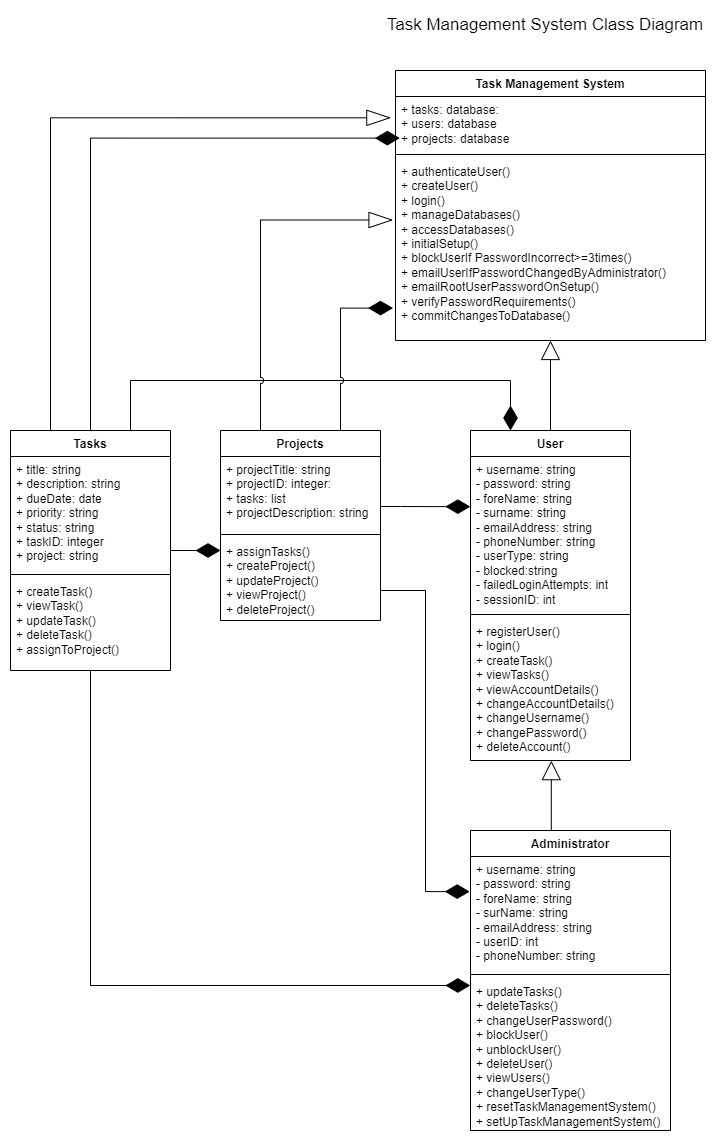

The diagram above was exported from draw.io. Its source (the exported page's mxGraphModel, read from the mxfile embedded in the PNG):
<mxGraphModel dx="1221" dy="1673" grid="1" gridSize="10" guides="1" tooltips="1" connect="1" arrows="1" fold="1" page="1" pageScale="1" pageWidth="1100" pageHeight="850" background="none" math="0" shadow="0">
  <root>
    <mxCell id="0" />
    <mxCell id="1" parent="0" />
    <mxCell id="AvTWC_V5O1hLxJitqv5g-30" style="edgeStyle=orthogonalEdgeStyle;rounded=0;orthogonalLoop=1;jettySize=auto;html=1;entryX=0.5;entryY=1;entryDx=0;entryDy=0;entryPerimeter=0;endArrow=block;endFill=0;endSize=17;" parent="1" source="AvTWC_V5O1hLxJitqv5g-9" target="AvTWC_V5O1hLxJitqv5g-24" edge="1">
      <mxGeometry relative="1" as="geometry">
        <mxPoint x="550" y="210" as="targetPoint" />
      </mxGeometry>
    </mxCell>
    <mxCell id="AvTWC_V5O1hLxJitqv5g-9" value="User" style="swimlane;fontStyle=1;align=center;verticalAlign=top;childLayout=stackLayout;horizontal=1;startSize=26;horizontalStack=0;resizeParent=1;resizeParentMax=0;resizeLast=0;collapsible=1;marginBottom=0;whiteSpace=wrap;html=1;" parent="1" vertex="1">
      <mxGeometry x="470" y="300" width="160" height="330" as="geometry" />
    </mxCell>
    <mxCell id="AvTWC_V5O1hLxJitqv5g-10" value="+ username: string&lt;br&gt;- password: string&lt;br&gt;- foreName: string&lt;br&gt;- surname: string&lt;br&gt;- emailAddress: string&lt;br&gt;- phoneNumber: string&lt;div&gt;- userType: string&lt;/div&gt;&lt;div&gt;- blocked:string&amp;nbsp;&lt;/div&gt;&lt;div&gt;- failedLoginAttempts: int&lt;/div&gt;&lt;div&gt;- sessionID: int&lt;/div&gt;" style="text;strokeColor=none;fillColor=none;align=left;verticalAlign=top;spacingLeft=4;spacingRight=4;overflow=hidden;rotatable=0;points=[[0,0.5],[1,0.5]];portConstraint=eastwest;whiteSpace=wrap;html=1;" parent="AvTWC_V5O1hLxJitqv5g-9" vertex="1">
      <mxGeometry y="26" width="160" height="154" as="geometry" />
    </mxCell>
    <mxCell id="AvTWC_V5O1hLxJitqv5g-11" value="" style="line;strokeWidth=1;fillColor=none;align=left;verticalAlign=middle;spacingTop=-1;spacingLeft=3;spacingRight=3;rotatable=0;labelPosition=right;points=[];portConstraint=eastwest;strokeColor=inherit;" parent="AvTWC_V5O1hLxJitqv5g-9" vertex="1">
      <mxGeometry y="180" width="160" height="8" as="geometry" />
    </mxCell>
    <mxCell id="AvTWC_V5O1hLxJitqv5g-12" value="+ registerUser()&lt;br&gt;+ login()&lt;br&gt;+ createTask()&lt;br&gt;+ viewTasks()&lt;div&gt;+ viewAccountDetails()&lt;/div&gt;&lt;div&gt;+ changeAccountDetails()&lt;/div&gt;&lt;div&gt;+ changeUsername()&lt;/div&gt;&lt;div&gt;+ changePassword()&lt;/div&gt;&lt;div&gt;+ deleteAccount()&lt;/div&gt;" style="text;strokeColor=none;fillColor=none;align=left;verticalAlign=top;spacingLeft=4;spacingRight=4;overflow=hidden;rotatable=0;points=[[0,0.5],[1,0.5]];portConstraint=eastwest;whiteSpace=wrap;html=1;" parent="AvTWC_V5O1hLxJitqv5g-9" vertex="1">
      <mxGeometry y="188" width="160" height="142" as="geometry" />
    </mxCell>
    <mxCell id="AvTWC_V5O1hLxJitqv5g-13" value="Administrator" style="swimlane;fontStyle=1;align=center;verticalAlign=top;childLayout=stackLayout;horizontal=1;startSize=26;horizontalStack=0;resizeParent=1;resizeParentMax=0;resizeLast=0;collapsible=1;marginBottom=0;whiteSpace=wrap;html=1;" parent="1" vertex="1">
      <mxGeometry x="470" y="700" width="200" height="300" as="geometry" />
    </mxCell>
    <mxCell id="AvTWC_V5O1hLxJitqv5g-14" value="+ username: string&lt;br&gt;- password: string&lt;br&gt;- foreName: string&lt;br&gt;- surName: string&lt;br&gt;- emailAddress: string&lt;br&gt;- userID: int&lt;br&gt;- phoneNumber: string" style="text;strokeColor=none;fillColor=none;align=left;verticalAlign=top;spacingLeft=4;spacingRight=4;overflow=hidden;rotatable=0;points=[[0,0.5],[1,0.5]];portConstraint=eastwest;whiteSpace=wrap;html=1;" parent="AvTWC_V5O1hLxJitqv5g-13" vertex="1">
      <mxGeometry y="26" width="200" height="114" as="geometry" />
    </mxCell>
    <mxCell id="AvTWC_V5O1hLxJitqv5g-15" value="" style="line;strokeWidth=1;fillColor=none;align=left;verticalAlign=middle;spacingTop=-1;spacingLeft=3;spacingRight=3;rotatable=0;labelPosition=right;points=[];portConstraint=eastwest;strokeColor=inherit;" parent="AvTWC_V5O1hLxJitqv5g-13" vertex="1">
      <mxGeometry y="140" width="200" height="8" as="geometry" />
    </mxCell>
    <mxCell id="AvTWC_V5O1hLxJitqv5g-16" value="+ updateTasks()&lt;br&gt;+ deleteTasks()&lt;div&gt;+ changeUserPassword()&lt;/div&gt;&lt;div&gt;+ blockUser()&lt;/div&gt;&lt;div&gt;+ unblockUser()&lt;/div&gt;&lt;div&gt;+ deleteUser()&lt;/div&gt;&lt;div&gt;+ viewUsers()&lt;/div&gt;&lt;div&gt;+ changeUserType()&lt;/div&gt;&lt;div&gt;+ resetTaskManagementSystem()&lt;/div&gt;&lt;div&gt;+ setUpTaskManagementSystem()&lt;/div&gt;" style="text;strokeColor=none;fillColor=none;align=left;verticalAlign=top;spacingLeft=4;spacingRight=4;overflow=hidden;rotatable=0;points=[[0,0.5],[1,0.5]];portConstraint=eastwest;whiteSpace=wrap;html=1;" parent="AvTWC_V5O1hLxJitqv5g-13" vertex="1">
      <mxGeometry y="148" width="200" height="152" as="geometry" />
    </mxCell>
    <mxCell id="AvTWC_V5O1hLxJitqv5g-40" style="edgeStyle=orthogonalEdgeStyle;rounded=0;orthogonalLoop=1;jettySize=auto;html=1;exitX=0.75;exitY=0;exitDx=0;exitDy=0;entryX=0.25;entryY=0;entryDx=0;entryDy=0;endArrow=diamondThin;endFill=1;endSize=22;" parent="1" source="AvTWC_V5O1hLxJitqv5g-17" target="AvTWC_V5O1hLxJitqv5g-9" edge="1">
      <mxGeometry relative="1" as="geometry">
        <Array as="points">
          <mxPoint x="130" y="250" />
          <mxPoint x="510" y="250" />
        </Array>
      </mxGeometry>
    </mxCell>
    <mxCell id="AvTWC_V5O1hLxJitqv5g-17" value="Tasks" style="swimlane;fontStyle=1;align=center;verticalAlign=top;childLayout=stackLayout;horizontal=1;startSize=26;horizontalStack=0;resizeParent=1;resizeParentMax=0;resizeLast=0;collapsible=1;marginBottom=0;whiteSpace=wrap;html=1;" parent="1" vertex="1">
      <mxGeometry x="10" y="300" width="160" height="240" as="geometry" />
    </mxCell>
    <mxCell id="AvTWC_V5O1hLxJitqv5g-18" value="+ title: string&lt;br&gt;+ description: string&lt;br&gt;+ dueDate: date&lt;br&gt;+ priority: string&lt;br&gt;+ status: string&lt;br&gt;+ taskID: integer&lt;br&gt;+ project: string" style="text;strokeColor=none;fillColor=none;align=left;verticalAlign=top;spacingLeft=4;spacingRight=4;overflow=hidden;rotatable=0;points=[[0,0.5],[1,0.5]];portConstraint=eastwest;whiteSpace=wrap;html=1;" parent="AvTWC_V5O1hLxJitqv5g-17" vertex="1">
      <mxGeometry y="26" width="160" height="114" as="geometry" />
    </mxCell>
    <mxCell id="AvTWC_V5O1hLxJitqv5g-19" value="" style="line;strokeWidth=1;fillColor=none;align=left;verticalAlign=middle;spacingTop=-1;spacingLeft=3;spacingRight=3;rotatable=0;labelPosition=right;points=[];portConstraint=eastwest;strokeColor=inherit;" parent="AvTWC_V5O1hLxJitqv5g-17" vertex="1">
      <mxGeometry y="140" width="160" height="8" as="geometry" />
    </mxCell>
    <mxCell id="AvTWC_V5O1hLxJitqv5g-20" value="+ createTask()&lt;br&gt;+ viewTask()&lt;br&gt;+ updateTask()&lt;br&gt;+ deleteTask()&lt;br&gt;+ assignToProject()" style="text;strokeColor=none;fillColor=none;align=left;verticalAlign=top;spacingLeft=4;spacingRight=4;overflow=hidden;rotatable=0;points=[[0,0.5],[1,0.5]];portConstraint=eastwest;whiteSpace=wrap;html=1;" parent="AvTWC_V5O1hLxJitqv5g-17" vertex="1">
      <mxGeometry y="148" width="160" height="92" as="geometry" />
    </mxCell>
    <mxCell id="AvTWC_V5O1hLxJitqv5g-21" value="Task Management System" style="swimlane;fontStyle=1;align=center;verticalAlign=top;childLayout=stackLayout;horizontal=1;startSize=26;horizontalStack=0;resizeParent=1;resizeParentMax=0;resizeLast=0;collapsible=1;marginBottom=0;whiteSpace=wrap;html=1;" parent="1" vertex="1">
      <mxGeometry x="395" y="-60" width="310" height="270" as="geometry" />
    </mxCell>
    <mxCell id="AvTWC_V5O1hLxJitqv5g-22" value="+ tasks: database:&lt;br&gt;+ users: database&lt;br&gt;+ projects: database" style="text;strokeColor=none;fillColor=none;align=left;verticalAlign=top;spacingLeft=4;spacingRight=4;overflow=hidden;rotatable=0;points=[[0,0.5],[1,0.5]];portConstraint=eastwest;whiteSpace=wrap;html=1;" parent="AvTWC_V5O1hLxJitqv5g-21" vertex="1">
      <mxGeometry y="26" width="310" height="54" as="geometry" />
    </mxCell>
    <mxCell id="AvTWC_V5O1hLxJitqv5g-23" value="" style="line;strokeWidth=1;fillColor=none;align=left;verticalAlign=middle;spacingTop=-1;spacingLeft=3;spacingRight=3;rotatable=0;labelPosition=right;points=[];portConstraint=eastwest;strokeColor=inherit;" parent="AvTWC_V5O1hLxJitqv5g-21" vertex="1">
      <mxGeometry y="80" width="310" height="8" as="geometry" />
    </mxCell>
    <mxCell id="AvTWC_V5O1hLxJitqv5g-24" value="+ authenticateUser()&lt;br&gt;+ createUser()&lt;br&gt;+ login()&lt;br&gt;+ manageDatabases()&lt;br&gt;+ accessDatabases()&lt;div&gt;+ initialSetup()&lt;/div&gt;&lt;div&gt;+ blockUserIf PasswordIncorrect&amp;gt;=3times()&lt;/div&gt;&lt;div&gt;+ emailUserIfPasswordChanged&lt;span style=&quot;background-color: initial;&quot;&gt;ByAdministrator()&lt;/span&gt;&lt;/div&gt;&lt;div&gt;+ emailRootUserPasswordOnSetup()&lt;/div&gt;&lt;div&gt;+ verifyPasswordRequirements()&lt;/div&gt;&lt;div&gt;+ commitChangesToDatabase()&lt;/div&gt;&lt;div&gt;&lt;br&gt;&lt;/div&gt;" style="text;strokeColor=none;fillColor=none;align=left;verticalAlign=top;spacingLeft=4;spacingRight=4;overflow=hidden;rotatable=0;points=[[0,0.5],[1,0.5]];portConstraint=eastwest;whiteSpace=wrap;html=1;" parent="AvTWC_V5O1hLxJitqv5g-21" vertex="1">
      <mxGeometry y="88" width="310" height="182" as="geometry" />
    </mxCell>
    <mxCell id="AvTWC_V5O1hLxJitqv5g-25" value="Projects" style="swimlane;fontStyle=1;align=center;verticalAlign=top;childLayout=stackLayout;horizontal=1;startSize=26;horizontalStack=0;resizeParent=1;resizeParentMax=0;resizeLast=0;collapsible=1;marginBottom=0;whiteSpace=wrap;html=1;" parent="1" vertex="1">
      <mxGeometry x="220" y="300" width="160" height="190" as="geometry" />
    </mxCell>
    <mxCell id="AvTWC_V5O1hLxJitqv5g-26" value="+ projectTitle: string&lt;br&gt;+ projectID: integer:&lt;br&gt;+ tasks: list&lt;br&gt;+ projectDescription: string" style="text;strokeColor=none;fillColor=none;align=left;verticalAlign=top;spacingLeft=4;spacingRight=4;overflow=hidden;rotatable=0;points=[[0,0.5],[1,0.5]];portConstraint=eastwest;whiteSpace=wrap;html=1;" parent="AvTWC_V5O1hLxJitqv5g-25" vertex="1">
      <mxGeometry y="26" width="160" height="74" as="geometry" />
    </mxCell>
    <mxCell id="AvTWC_V5O1hLxJitqv5g-27" value="" style="line;strokeWidth=1;fillColor=none;align=left;verticalAlign=middle;spacingTop=-1;spacingLeft=3;spacingRight=3;rotatable=0;labelPosition=right;points=[];portConstraint=eastwest;strokeColor=inherit;" parent="AvTWC_V5O1hLxJitqv5g-25" vertex="1">
      <mxGeometry y="100" width="160" height="8" as="geometry" />
    </mxCell>
    <mxCell id="AvTWC_V5O1hLxJitqv5g-28" value="+ assignTasks()&lt;br&gt;+ createProject()&lt;br&gt;+ updateProject()&lt;br&gt;+ viewProject()&lt;br&gt;+ deleteProject()" style="text;strokeColor=none;fillColor=none;align=left;verticalAlign=top;spacingLeft=4;spacingRight=4;overflow=hidden;rotatable=0;points=[[0,0.5],[1,0.5]];portConstraint=eastwest;whiteSpace=wrap;html=1;" parent="AvTWC_V5O1hLxJitqv5g-25" vertex="1">
      <mxGeometry y="108" width="160" height="82" as="geometry" />
    </mxCell>
    <mxCell id="AvTWC_V5O1hLxJitqv5g-31" style="edgeStyle=orthogonalEdgeStyle;rounded=0;orthogonalLoop=1;jettySize=auto;html=1;endArrow=block;endFill=0;endSize=17;exitX=0.5;exitY=0;exitDx=0;exitDy=0;entryX=0.505;entryY=1.001;entryDx=0;entryDy=0;entryPerimeter=0;" parent="1" source="AvTWC_V5O1hLxJitqv5g-13" target="AvTWC_V5O1hLxJitqv5g-12" edge="1">
      <mxGeometry relative="1" as="geometry">
        <mxPoint x="550" y="660" as="targetPoint" />
        <mxPoint x="550" y="639" as="sourcePoint" />
        <Array as="points">
          <mxPoint x="551" y="700" />
        </Array>
      </mxGeometry>
    </mxCell>
    <mxCell id="AvTWC_V5O1hLxJitqv5g-36" style="edgeStyle=orthogonalEdgeStyle;rounded=0;orthogonalLoop=1;jettySize=auto;html=1;entryX=-0.004;entryY=0.308;entryDx=0;entryDy=0;entryPerimeter=0;endArrow=diamondThin;endFill=1;endSize=22;" parent="1" source="AvTWC_V5O1hLxJitqv5g-26" target="AvTWC_V5O1hLxJitqv5g-14" edge="1">
      <mxGeometry relative="1" as="geometry">
        <Array as="points">
          <mxPoint x="380" y="460" />
          <mxPoint x="425" y="460" />
          <mxPoint x="425" y="761" />
        </Array>
      </mxGeometry>
    </mxCell>
    <mxCell id="AvTWC_V5O1hLxJitqv5g-37" style="edgeStyle=orthogonalEdgeStyle;rounded=0;orthogonalLoop=1;jettySize=auto;html=1;entryX=-0.001;entryY=0.046;entryDx=0;entryDy=0;entryPerimeter=0;endSize=22;endArrow=diamondThin;endFill=1;" parent="1" source="AvTWC_V5O1hLxJitqv5g-17" target="AvTWC_V5O1hLxJitqv5g-16" edge="1">
      <mxGeometry relative="1" as="geometry" />
    </mxCell>
    <mxCell id="AvTWC_V5O1hLxJitqv5g-38" style="edgeStyle=orthogonalEdgeStyle;rounded=0;orthogonalLoop=1;jettySize=auto;html=1;entryX=0;entryY=0.146;entryDx=0;entryDy=0;entryPerimeter=0;endArrow=diamondThin;endFill=1;endSize=22;" parent="1" source="AvTWC_V5O1hLxJitqv5g-17" target="AvTWC_V5O1hLxJitqv5g-28" edge="1">
      <mxGeometry relative="1" as="geometry" />
    </mxCell>
    <mxCell id="AvTWC_V5O1hLxJitqv5g-39" style="edgeStyle=orthogonalEdgeStyle;rounded=0;orthogonalLoop=1;jettySize=auto;html=1;entryX=-0.001;entryY=0.326;entryDx=0;entryDy=0;entryPerimeter=0;endArrow=diamondThin;endFill=1;endSize=22;" parent="1" source="AvTWC_V5O1hLxJitqv5g-26" target="AvTWC_V5O1hLxJitqv5g-10" edge="1">
      <mxGeometry relative="1" as="geometry">
        <Array as="points">
          <mxPoint x="400" y="376" />
          <mxPoint x="400" y="376" />
        </Array>
      </mxGeometry>
    </mxCell>
    <mxCell id="AvTWC_V5O1hLxJitqv5g-41" style="edgeStyle=orthogonalEdgeStyle;rounded=0;orthogonalLoop=1;jettySize=auto;html=1;entryX=0.014;entryY=0.771;entryDx=0;entryDy=0;entryPerimeter=0;endArrow=diamondThin;endFill=1;endSize=22;" parent="1" source="AvTWC_V5O1hLxJitqv5g-17" target="AvTWC_V5O1hLxJitqv5g-22" edge="1">
      <mxGeometry relative="1" as="geometry" />
    </mxCell>
    <mxCell id="AvTWC_V5O1hLxJitqv5g-42" style="edgeStyle=orthogonalEdgeStyle;rounded=0;orthogonalLoop=1;jettySize=auto;html=1;exitX=0.25;exitY=0;exitDx=0;exitDy=0;entryX=-0.015;entryY=0.395;entryDx=0;entryDy=0;entryPerimeter=0;endArrow=blockThin;endFill=0;endSize=22;" parent="1" source="AvTWC_V5O1hLxJitqv5g-17" target="AvTWC_V5O1hLxJitqv5g-22" edge="1">
      <mxGeometry relative="1" as="geometry" />
    </mxCell>
    <mxCell id="AvTWC_V5O1hLxJitqv5g-43" style="edgeStyle=orthogonalEdgeStyle;rounded=0;orthogonalLoop=1;jettySize=auto;html=1;exitX=0.25;exitY=0;exitDx=0;exitDy=0;entryX=-0.008;entryY=0.338;entryDx=0;entryDy=0;entryPerimeter=0;endArrow=blockThin;endFill=0;endSize=22;jumpStyle=arc;" parent="1" source="AvTWC_V5O1hLxJitqv5g-25" target="AvTWC_V5O1hLxJitqv5g-24" edge="1">
      <mxGeometry relative="1" as="geometry" />
    </mxCell>
    <mxCell id="AvTWC_V5O1hLxJitqv5g-44" style="edgeStyle=orthogonalEdgeStyle;rounded=0;orthogonalLoop=1;jettySize=auto;html=1;exitX=0.75;exitY=0;exitDx=0;exitDy=0;entryX=-0.008;entryY=0.822;entryDx=0;entryDy=0;entryPerimeter=0;endArrow=diamondThin;endFill=1;endSize=22;jumpStyle=arc;" parent="1" source="AvTWC_V5O1hLxJitqv5g-25" target="AvTWC_V5O1hLxJitqv5g-24" edge="1">
      <mxGeometry relative="1" as="geometry" />
    </mxCell>
    <mxCell id="AvTWC_V5O1hLxJitqv5g-45" value="Task Management System Class Diagram" style="text;html=1;strokeColor=none;fillColor=none;align=center;verticalAlign=middle;whiteSpace=wrap;rounded=0;fontSize=17;" parent="1" vertex="1">
      <mxGeometry x="385" y="-120" width="320" height="30" as="geometry" />
    </mxCell>
  </root>
</mxGraphModel>